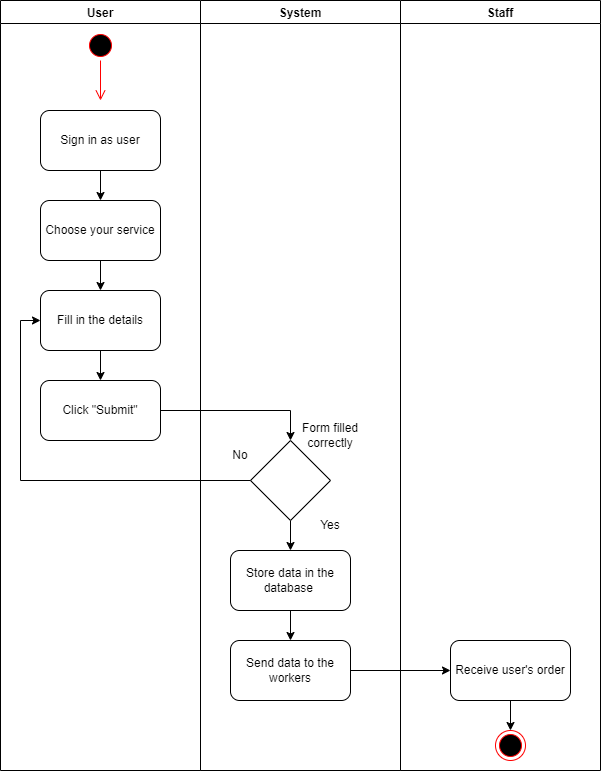

The diagram above was exported from draw.io. Its source (the exported page's mxGraphModel, read from the mxfile embedded in the PNG):
<mxGraphModel dx="1434" dy="964" grid="1" gridSize="10" guides="1" tooltips="1" connect="1" arrows="1" fold="1" page="1" pageScale="1" pageWidth="850" pageHeight="1100" math="0" shadow="0">
  <root>
    <mxCell id="0" />
    <mxCell id="1" parent="0" />
    <mxCell id="lK2XPCKe_EunuvDt0azm-54" value="User" style="swimlane;" parent="1" vertex="1">
      <mxGeometry x="150" y="950" width="200" height="770" as="geometry" />
    </mxCell>
    <mxCell id="lK2XPCKe_EunuvDt0azm-58" value="" style="ellipse;html=1;shape=startState;fillColor=#000000;strokeColor=#ff0000;" parent="lK2XPCKe_EunuvDt0azm-54" vertex="1">
      <mxGeometry x="85" y="30" width="30" height="30" as="geometry" />
    </mxCell>
    <mxCell id="lK2XPCKe_EunuvDt0azm-59" value="" style="edgeStyle=orthogonalEdgeStyle;html=1;verticalAlign=bottom;endArrow=open;endSize=8;strokeColor=#ff0000;rounded=0;" parent="lK2XPCKe_EunuvDt0azm-54" source="lK2XPCKe_EunuvDt0azm-58" edge="1">
      <mxGeometry relative="1" as="geometry">
        <mxPoint x="100" y="100" as="targetPoint" />
      </mxGeometry>
    </mxCell>
    <mxCell id="lK2XPCKe_EunuvDt0azm-62" style="edgeStyle=orthogonalEdgeStyle;rounded=0;orthogonalLoop=1;jettySize=auto;html=1;exitX=0.5;exitY=1;exitDx=0;exitDy=0;entryX=0.5;entryY=0;entryDx=0;entryDy=0;" parent="lK2XPCKe_EunuvDt0azm-54" source="lK2XPCKe_EunuvDt0azm-60" target="lK2XPCKe_EunuvDt0azm-61" edge="1">
      <mxGeometry relative="1" as="geometry" />
    </mxCell>
    <mxCell id="lK2XPCKe_EunuvDt0azm-60" value="Sign in as user" style="rounded=1;whiteSpace=wrap;html=1;" parent="lK2XPCKe_EunuvDt0azm-54" vertex="1">
      <mxGeometry x="40" y="110" width="120" height="60" as="geometry" />
    </mxCell>
    <mxCell id="lK2XPCKe_EunuvDt0azm-64" style="edgeStyle=orthogonalEdgeStyle;rounded=0;orthogonalLoop=1;jettySize=auto;html=1;exitX=0.5;exitY=1;exitDx=0;exitDy=0;" parent="lK2XPCKe_EunuvDt0azm-54" source="lK2XPCKe_EunuvDt0azm-61" target="lK2XPCKe_EunuvDt0azm-63" edge="1">
      <mxGeometry relative="1" as="geometry" />
    </mxCell>
    <mxCell id="lK2XPCKe_EunuvDt0azm-61" value="Choose your service" style="rounded=1;whiteSpace=wrap;html=1;" parent="lK2XPCKe_EunuvDt0azm-54" vertex="1">
      <mxGeometry x="40" y="200" width="120" height="60" as="geometry" />
    </mxCell>
    <mxCell id="lK2XPCKe_EunuvDt0azm-66" style="edgeStyle=orthogonalEdgeStyle;rounded=0;orthogonalLoop=1;jettySize=auto;html=1;exitX=0.5;exitY=1;exitDx=0;exitDy=0;entryX=0.5;entryY=0;entryDx=0;entryDy=0;" parent="lK2XPCKe_EunuvDt0azm-54" source="lK2XPCKe_EunuvDt0azm-63" target="lK2XPCKe_EunuvDt0azm-65" edge="1">
      <mxGeometry relative="1" as="geometry" />
    </mxCell>
    <mxCell id="lK2XPCKe_EunuvDt0azm-63" value="Fill in the details" style="rounded=1;whiteSpace=wrap;html=1;" parent="lK2XPCKe_EunuvDt0azm-54" vertex="1">
      <mxGeometry x="40" y="290" width="120" height="60" as="geometry" />
    </mxCell>
    <mxCell id="lK2XPCKe_EunuvDt0azm-65" value="Click &quot;Submit&quot;" style="rounded=1;whiteSpace=wrap;html=1;" parent="lK2XPCKe_EunuvDt0azm-54" vertex="1">
      <mxGeometry x="40" y="380" width="120" height="60" as="geometry" />
    </mxCell>
    <mxCell id="lK2XPCKe_EunuvDt0azm-55" value="System" style="swimlane;" parent="1" vertex="1">
      <mxGeometry x="350" y="950" width="200" height="770" as="geometry" />
    </mxCell>
    <mxCell id="lK2XPCKe_EunuvDt0azm-71" style="edgeStyle=orthogonalEdgeStyle;rounded=0;orthogonalLoop=1;jettySize=auto;html=1;exitX=0.5;exitY=1;exitDx=0;exitDy=0;entryX=0.5;entryY=0;entryDx=0;entryDy=0;" parent="lK2XPCKe_EunuvDt0azm-55" source="lK2XPCKe_EunuvDt0azm-67" target="lK2XPCKe_EunuvDt0azm-70" edge="1">
      <mxGeometry relative="1" as="geometry" />
    </mxCell>
    <mxCell id="lK2XPCKe_EunuvDt0azm-67" value="" style="rhombus;whiteSpace=wrap;html=1;" parent="lK2XPCKe_EunuvDt0azm-55" vertex="1">
      <mxGeometry x="50" y="440" width="80" height="80" as="geometry" />
    </mxCell>
    <mxCell id="lK2XPCKe_EunuvDt0azm-69" value="Form filled correctly" style="text;html=1;strokeColor=none;fillColor=none;align=center;verticalAlign=middle;whiteSpace=wrap;rounded=0;" parent="lK2XPCKe_EunuvDt0azm-55" vertex="1">
      <mxGeometry x="100" y="420" width="60" height="30" as="geometry" />
    </mxCell>
    <mxCell id="lK2XPCKe_EunuvDt0azm-73" style="edgeStyle=orthogonalEdgeStyle;rounded=0;orthogonalLoop=1;jettySize=auto;html=1;exitX=0.5;exitY=1;exitDx=0;exitDy=0;entryX=0.5;entryY=0;entryDx=0;entryDy=0;" parent="lK2XPCKe_EunuvDt0azm-55" source="lK2XPCKe_EunuvDt0azm-70" target="lK2XPCKe_EunuvDt0azm-72" edge="1">
      <mxGeometry relative="1" as="geometry" />
    </mxCell>
    <mxCell id="lK2XPCKe_EunuvDt0azm-70" value="Store data in the database&amp;nbsp;" style="rounded=1;whiteSpace=wrap;html=1;" parent="lK2XPCKe_EunuvDt0azm-55" vertex="1">
      <mxGeometry x="30" y="550" width="120" height="60" as="geometry" />
    </mxCell>
    <mxCell id="lK2XPCKe_EunuvDt0azm-72" value="Send data to the workers" style="rounded=1;whiteSpace=wrap;html=1;" parent="lK2XPCKe_EunuvDt0azm-55" vertex="1">
      <mxGeometry x="30" y="640" width="120" height="60" as="geometry" />
    </mxCell>
    <mxCell id="lK2XPCKe_EunuvDt0azm-82" value="Yes" style="text;html=1;strokeColor=none;fillColor=none;align=center;verticalAlign=middle;whiteSpace=wrap;rounded=0;" parent="lK2XPCKe_EunuvDt0azm-55" vertex="1">
      <mxGeometry x="100" y="510" width="60" height="30" as="geometry" />
    </mxCell>
    <mxCell id="lK2XPCKe_EunuvDt0azm-84" value="No" style="text;html=1;strokeColor=none;fillColor=none;align=center;verticalAlign=middle;whiteSpace=wrap;rounded=0;" parent="lK2XPCKe_EunuvDt0azm-55" vertex="1">
      <mxGeometry x="10" y="440" width="60" height="30" as="geometry" />
    </mxCell>
    <mxCell id="lK2XPCKe_EunuvDt0azm-56" value="Staff" style="swimlane;startSize=23;" parent="1" vertex="1">
      <mxGeometry x="550" y="950" width="200" height="770" as="geometry" />
    </mxCell>
    <mxCell id="lK2XPCKe_EunuvDt0azm-80" style="edgeStyle=orthogonalEdgeStyle;rounded=0;orthogonalLoop=1;jettySize=auto;html=1;exitX=0.5;exitY=1;exitDx=0;exitDy=0;" parent="lK2XPCKe_EunuvDt0azm-56" source="lK2XPCKe_EunuvDt0azm-75" target="lK2XPCKe_EunuvDt0azm-79" edge="1">
      <mxGeometry relative="1" as="geometry" />
    </mxCell>
    <mxCell id="lK2XPCKe_EunuvDt0azm-75" value="Receive user's order" style="rounded=1;whiteSpace=wrap;html=1;" parent="lK2XPCKe_EunuvDt0azm-56" vertex="1">
      <mxGeometry x="50" y="640" width="120" height="60" as="geometry" />
    </mxCell>
    <mxCell id="lK2XPCKe_EunuvDt0azm-79" value="" style="ellipse;html=1;shape=endState;fillColor=#000000;strokeColor=#ff0000;" parent="lK2XPCKe_EunuvDt0azm-56" vertex="1">
      <mxGeometry x="95" y="730" width="30" height="30" as="geometry" />
    </mxCell>
    <mxCell id="lK2XPCKe_EunuvDt0azm-68" style="edgeStyle=orthogonalEdgeStyle;rounded=0;orthogonalLoop=1;jettySize=auto;html=1;exitX=1;exitY=0.5;exitDx=0;exitDy=0;entryX=0.5;entryY=0;entryDx=0;entryDy=0;" parent="1" source="lK2XPCKe_EunuvDt0azm-65" target="lK2XPCKe_EunuvDt0azm-67" edge="1">
      <mxGeometry relative="1" as="geometry" />
    </mxCell>
    <mxCell id="lK2XPCKe_EunuvDt0azm-76" style="edgeStyle=orthogonalEdgeStyle;rounded=0;orthogonalLoop=1;jettySize=auto;html=1;exitX=1;exitY=0.5;exitDx=0;exitDy=0;" parent="1" source="lK2XPCKe_EunuvDt0azm-72" target="lK2XPCKe_EunuvDt0azm-75" edge="1">
      <mxGeometry relative="1" as="geometry" />
    </mxCell>
    <mxCell id="lK2XPCKe_EunuvDt0azm-83" style="edgeStyle=orthogonalEdgeStyle;rounded=0;orthogonalLoop=1;jettySize=auto;html=1;exitX=0;exitY=0.5;exitDx=0;exitDy=0;entryX=0;entryY=0.5;entryDx=0;entryDy=0;" parent="1" source="lK2XPCKe_EunuvDt0azm-67" target="lK2XPCKe_EunuvDt0azm-63" edge="1">
      <mxGeometry relative="1" as="geometry" />
    </mxCell>
  </root>
</mxGraphModel>